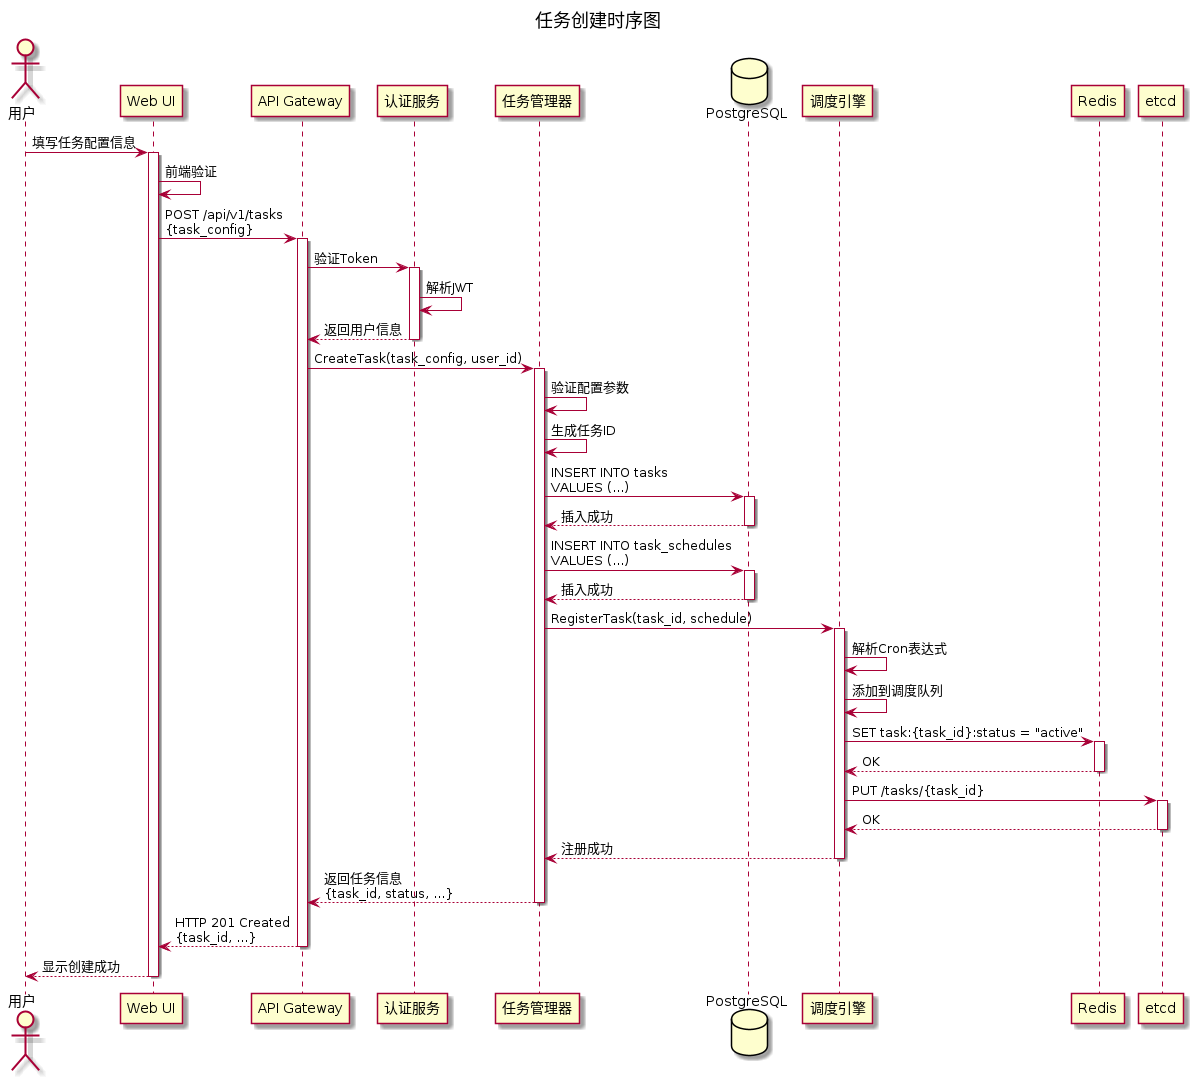

The diagram above was rendered by PlantUML. Its source (embedded in the PNG):
@startuml
title 任务创建时序图

actor 用户 as User
participant "Web UI" as UI
participant "API Gateway" as API
participant "认证服务" as Auth
participant "任务管理器" as TaskMgr
database "PostgreSQL" as DB
participant "调度引擎" as Scheduler
participant "Redis" as Cache
participant "etcd" as Etcd

User -> UI: 填写任务配置信息
activate UI

UI -> UI: 前端验证
UI -> API: POST /api/v1/tasks\n{task_config}
activate API

API -> Auth: 验证Token
activate Auth
Auth -> Auth: 解析JWT
Auth --> API: 返回用户信息
deactivate Auth

API -> TaskMgr: CreateTask(task_config, user_id)
activate TaskMgr

TaskMgr -> TaskMgr: 验证配置参数
TaskMgr -> TaskMgr: 生成任务ID

TaskMgr -> DB: INSERT INTO tasks\nVALUES (...)
activate DB
DB --> TaskMgr: 插入成功
deactivate DB

TaskMgr -> DB: INSERT INTO task_schedules\nVALUES (...)
activate DB
DB --> TaskMgr: 插入成功
deactivate DB

TaskMgr -> Scheduler: RegisterTask(task_id, schedule)
activate Scheduler

Scheduler -> Scheduler: 解析Cron表达式
Scheduler -> Scheduler: 添加到调度队列
Scheduler -> Cache: SET task:{task_id}:status = "active"
activate Cache
Cache --> Scheduler: OK
deactivate Cache

Scheduler -> Etcd: PUT /tasks/{task_id}
activate Etcd
Etcd --> Scheduler: OK
deactivate Etcd

Scheduler --> TaskMgr: 注册成功
deactivate Scheduler

TaskMgr --> API: 返回任务信息\n{task_id, status, ...}
deactivate TaskMgr

API --> UI: HTTP 201 Created\n{task_id, ...}
deactivate API

UI --> User: 显示创建成功
deactivate UI

@enduml